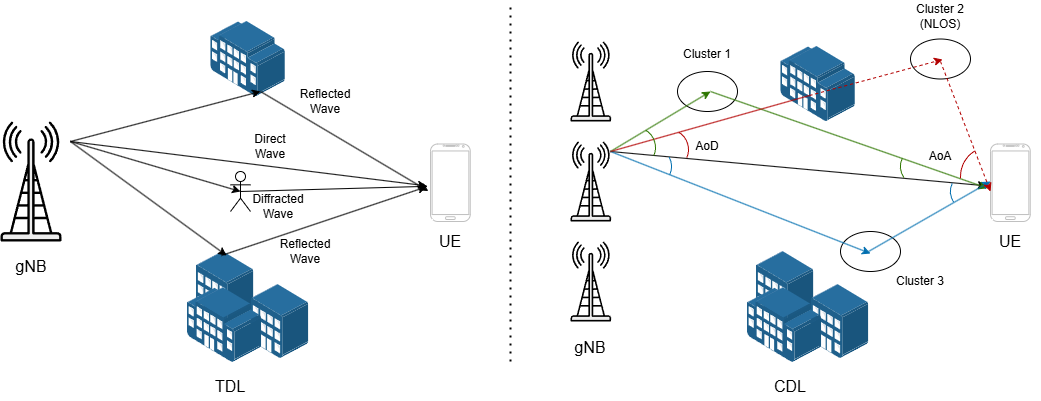

The diagram above was exported from draw.io. Its source (the exported page's mxGraphModel, read from the mxfile embedded in the PNG):
<mxGraphModel dx="1345" dy="767" grid="1" gridSize="10" guides="1" tooltips="1" connect="1" arrows="1" fold="1" page="1" pageScale="1" pageWidth="827" pageHeight="1169" math="0" shadow="0">
  <root>
    <mxCell id="0" />
    <mxCell id="1" parent="0" />
    <mxCell id="dY92JpTvXygVHaSVcJIA-1" value="" style="shape=mxgraph.networks2.icon;aspect=fixed;fillColor=#EDEDED;strokeColor=#000000;gradientColor=#5B6163;network2IconShadow=1;network2bgFillColor=none;network2Icon=mxgraph.networks2.antenna;network2IconYOffset=0.0004;network2IconW=0.508;network2IconH=0.9997;" parent="1" vertex="1">
      <mxGeometry x="90" y="480" width="60.98" height="120" as="geometry" />
    </mxCell>
    <mxCell id="dY92JpTvXygVHaSVcJIA-2" value="" style="verticalLabelPosition=bottom;verticalAlign=top;html=1;shadow=0;dashed=0;strokeWidth=1;shape=mxgraph.android.phone2;strokeColor=#c0c0c0;" parent="1" vertex="1">
      <mxGeometry x="520" y="502.5" width="39.75" height="77.5" as="geometry" />
    </mxCell>
    <mxCell id="dY92JpTvXygVHaSVcJIA-3" value="" style="endArrow=classic;html=1;rounded=0;entryX=-0.104;entryY=0.54;entryDx=0;entryDy=0;entryPerimeter=0;" parent="1" target="dY92JpTvXygVHaSVcJIA-2" edge="1">
      <mxGeometry width="50" height="50" relative="1" as="geometry">
        <mxPoint x="160" y="500" as="sourcePoint" />
        <mxPoint x="440" y="560" as="targetPoint" />
      </mxGeometry>
    </mxCell>
    <mxCell id="dY92JpTvXygVHaSVcJIA-5" value="" style="image;points=[];aspect=fixed;html=1;align=center;shadow=0;dashed=0;image=img/lib/allied_telesis/buildings/Large_Building.svg;" parent="1" vertex="1">
      <mxGeometry x="300" y="380" width="75" height="75" as="geometry" />
    </mxCell>
    <mxCell id="dY92JpTvXygVHaSVcJIA-6" value="" style="image;points=[];aspect=fixed;html=1;align=center;shadow=0;dashed=0;image=img/lib/allied_telesis/buildings/Building_Cluster.svg;" parent="1" vertex="1">
      <mxGeometry x="276.9" y="610" width="121.2" height="111" as="geometry" />
    </mxCell>
    <mxCell id="dY92JpTvXygVHaSVcJIA-9" value="" style="endArrow=classic;html=1;rounded=0;entryX=0.667;entryY=0.933;entryDx=0;entryDy=0;entryPerimeter=0;" parent="1" target="dY92JpTvXygVHaSVcJIA-5" edge="1">
      <mxGeometry width="50" height="50" relative="1" as="geometry">
        <mxPoint x="160" y="500" as="sourcePoint" />
        <mxPoint x="440" y="560" as="targetPoint" />
      </mxGeometry>
    </mxCell>
    <mxCell id="dY92JpTvXygVHaSVcJIA-10" value="" style="endArrow=classic;html=1;rounded=0;entryX=-0.052;entryY=0.607;entryDx=0;entryDy=0;entryPerimeter=0;" parent="1" target="dY92JpTvXygVHaSVcJIA-2" edge="1">
      <mxGeometry width="50" height="50" relative="1" as="geometry">
        <mxPoint x="350" y="450" as="sourcePoint" />
        <mxPoint x="510" y="540" as="targetPoint" />
      </mxGeometry>
    </mxCell>
    <mxCell id="dY92JpTvXygVHaSVcJIA-11" value="" style="endArrow=classic;html=1;rounded=0;entryX=0.323;entryY=0.036;entryDx=0;entryDy=0;entryPerimeter=0;" parent="1" target="dY92JpTvXygVHaSVcJIA-6" edge="1">
      <mxGeometry width="50" height="50" relative="1" as="geometry">
        <mxPoint x="160" y="500" as="sourcePoint" />
        <mxPoint x="440" y="560" as="targetPoint" />
      </mxGeometry>
    </mxCell>
    <mxCell id="dY92JpTvXygVHaSVcJIA-12" value="" style="endArrow=classic;html=1;rounded=0;exitX=0.281;exitY=0.036;exitDx=0;exitDy=0;exitPerimeter=0;entryX=-0.104;entryY=0.553;entryDx=0;entryDy=0;entryPerimeter=0;" parent="1" source="dY92JpTvXygVHaSVcJIA-6" target="dY92JpTvXygVHaSVcJIA-2" edge="1">
      <mxGeometry width="50" height="50" relative="1" as="geometry">
        <mxPoint x="390" y="610" as="sourcePoint" />
        <mxPoint x="440" y="560" as="targetPoint" />
      </mxGeometry>
    </mxCell>
    <mxCell id="dY92JpTvXygVHaSVcJIA-14" value="" style="shape=umlActor;verticalLabelPosition=top;verticalAlign=bottom;html=1;outlineConnect=0;labelPosition=center;align=center;" parent="1" vertex="1">
      <mxGeometry x="320" y="530" width="20" height="40" as="geometry" />
    </mxCell>
    <mxCell id="dY92JpTvXygVHaSVcJIA-15" value="" style="endArrow=classic;html=1;rounded=0;entryX=0.5;entryY=0.5;entryDx=0;entryDy=0;entryPerimeter=0;" parent="1" target="dY92JpTvXygVHaSVcJIA-14" edge="1">
      <mxGeometry width="50" height="50" relative="1" as="geometry">
        <mxPoint x="160" y="500" as="sourcePoint" />
        <mxPoint x="400" y="570" as="targetPoint" />
      </mxGeometry>
    </mxCell>
    <mxCell id="dY92JpTvXygVHaSVcJIA-16" value="" style="endArrow=classic;html=1;rounded=0;exitX=0.5;exitY=0.5;exitDx=0;exitDy=0;exitPerimeter=0;entryX=-0.066;entryY=0.546;entryDx=0;entryDy=0;entryPerimeter=0;" parent="1" source="dY92JpTvXygVHaSVcJIA-14" target="dY92JpTvXygVHaSVcJIA-2" edge="1">
      <mxGeometry width="50" height="50" relative="1" as="geometry">
        <mxPoint x="350" y="620" as="sourcePoint" />
        <mxPoint x="400" y="570" as="targetPoint" />
      </mxGeometry>
    </mxCell>
    <mxCell id="dY92JpTvXygVHaSVcJIA-17" value="Reflected Wave" style="text;html=1;align=center;verticalAlign=middle;whiteSpace=wrap;rounded=0;" parent="1" vertex="1">
      <mxGeometry x="380" y="450" width="70" height="20" as="geometry" />
    </mxCell>
    <mxCell id="dY92JpTvXygVHaSVcJIA-18" value="Reflected Wave" style="text;html=1;align=center;verticalAlign=middle;whiteSpace=wrap;rounded=0;" parent="1" vertex="1">
      <mxGeometry x="360" y="600" width="70" height="20" as="geometry" />
    </mxCell>
    <mxCell id="dY92JpTvXygVHaSVcJIA-20" value="Diffracted Wave" style="text;html=1;align=center;verticalAlign=middle;whiteSpace=wrap;rounded=0;" parent="1" vertex="1">
      <mxGeometry x="338.1" y="550" width="60" height="30" as="geometry" />
    </mxCell>
    <mxCell id="dY92JpTvXygVHaSVcJIA-21" value="Direct Wave" style="text;html=1;align=center;verticalAlign=middle;whiteSpace=wrap;rounded=0;" parent="1" vertex="1">
      <mxGeometry x="330" y="490" width="60" height="30" as="geometry" />
    </mxCell>
    <mxCell id="dY92JpTvXygVHaSVcJIA-22" value="" style="endArrow=none;dashed=1;html=1;dashPattern=1 3;strokeWidth=2;rounded=0;" parent="1" edge="1">
      <mxGeometry width="50" height="50" relative="1" as="geometry">
        <mxPoint x="600" y="720" as="sourcePoint" />
        <mxPoint x="600" y="360" as="targetPoint" />
      </mxGeometry>
    </mxCell>
    <mxCell id="dY92JpTvXygVHaSVcJIA-27" value="" style="verticalLabelPosition=bottom;verticalAlign=top;html=1;shadow=0;dashed=0;strokeWidth=1;shape=mxgraph.android.phone2;strokeColor=#c0c0c0;" parent="1" vertex="1">
      <mxGeometry x="1080" y="502.5" width="39.75" height="77.5" as="geometry" />
    </mxCell>
    <mxCell id="dY92JpTvXygVHaSVcJIA-28" value="" style="endArrow=classic;html=1;rounded=0;entryX=-0.104;entryY=0.54;entryDx=0;entryDy=0;entryPerimeter=0;exitX=0.984;exitY=0.125;exitDx=0;exitDy=0;exitPerimeter=0;" parent="1" source="dY92JpTvXygVHaSVcJIA-53" target="dY92JpTvXygVHaSVcJIA-27" edge="1">
      <mxGeometry width="50" height="50" relative="1" as="geometry">
        <mxPoint x="708.4043999999999" y="491.03999999999996" as="sourcePoint" />
        <mxPoint x="1000" y="560" as="targetPoint" />
      </mxGeometry>
    </mxCell>
    <mxCell id="dY92JpTvXygVHaSVcJIA-29" value="" style="image;points=[];aspect=fixed;html=1;align=center;shadow=0;dashed=0;image=img/lib/allied_telesis/buildings/Large_Building.svg;" parent="1" vertex="1">
      <mxGeometry x="870" y="405" width="75" height="75" as="geometry" />
    </mxCell>
    <mxCell id="dY92JpTvXygVHaSVcJIA-30" value="" style="image;points=[];aspect=fixed;html=1;align=center;shadow=0;dashed=0;image=img/lib/allied_telesis/buildings/Building_Cluster.svg;" parent="1" vertex="1">
      <mxGeometry x="836.9" y="610" width="121.2" height="111" as="geometry" />
    </mxCell>
    <mxCell id="dY92JpTvXygVHaSVcJIA-42" value="" style="ellipse;whiteSpace=wrap;html=1;" parent="1" vertex="1">
      <mxGeometry x="767" y="430" width="60" height="40" as="geometry" />
    </mxCell>
    <mxCell id="dY92JpTvXygVHaSVcJIA-43" value="" style="ellipse;whiteSpace=wrap;html=1;" parent="1" vertex="1">
      <mxGeometry x="930" y="590" width="60" height="40" as="geometry" />
    </mxCell>
    <mxCell id="dY92JpTvXygVHaSVcJIA-44" value="" style="ellipse;whiteSpace=wrap;html=1;" parent="1" vertex="1">
      <mxGeometry x="1000" y="397.5" width="60" height="40" as="geometry" />
    </mxCell>
    <mxCell id="dY92JpTvXygVHaSVcJIA-53" value="" style="shape=mxgraph.networks2.icon;aspect=fixed;fillColor=#EDEDED;strokeColor=#000000;gradientColor=#5B6163;network2IconShadow=1;network2bgFillColor=none;network2Icon=mxgraph.networks2.antenna;network2IconYOffset=0.0004;network2IconW=0.508;network2IconH=0.9997;" parent="1" vertex="1">
      <mxGeometry x="660" y="500" width="40.66" height="80" as="geometry" />
    </mxCell>
    <mxCell id="dY92JpTvXygVHaSVcJIA-54" value="" style="shape=mxgraph.networks2.icon;aspect=fixed;fillColor=#EDEDED;strokeColor=#000000;gradientColor=#5B6163;network2IconShadow=1;network2bgFillColor=none;network2Icon=mxgraph.networks2.antenna;network2IconYOffset=0.0004;network2IconW=0.508;network2IconH=0.9997;" parent="1" vertex="1">
      <mxGeometry x="660" y="600" width="40.66" height="80" as="geometry" />
    </mxCell>
    <mxCell id="dY92JpTvXygVHaSVcJIA-55" value="" style="shape=mxgraph.networks2.icon;aspect=fixed;fillColor=#EDEDED;strokeColor=#000000;gradientColor=#5B6163;network2IconShadow=1;network2bgFillColor=none;network2Icon=mxgraph.networks2.antenna;network2IconYOffset=0.0004;network2IconW=0.508;network2IconH=0.9997;" parent="1" vertex="1">
      <mxGeometry x="660" y="400" width="40.66" height="80" as="geometry" />
    </mxCell>
    <mxCell id="dY92JpTvXygVHaSVcJIA-56" value="" style="endArrow=classic;html=1;rounded=0;fillColor=#60a917;strokeColor=#2D7600;" parent="1" edge="1">
      <mxGeometry width="50" height="50" relative="1" as="geometry">
        <mxPoint x="700" y="510" as="sourcePoint" />
        <mxPoint x="800" y="450" as="targetPoint" />
      </mxGeometry>
    </mxCell>
    <mxCell id="dY92JpTvXygVHaSVcJIA-57" value="" style="endArrow=classic;html=1;rounded=0;entryX=-0.076;entryY=0.57;entryDx=0;entryDy=0;entryPerimeter=0;fillColor=#60a917;strokeColor=#2D7600;" parent="1" target="dY92JpTvXygVHaSVcJIA-27" edge="1">
      <mxGeometry width="50" height="50" relative="1" as="geometry">
        <mxPoint x="800" y="450" as="sourcePoint" />
        <mxPoint x="710" y="530" as="targetPoint" />
      </mxGeometry>
    </mxCell>
    <mxCell id="dY92JpTvXygVHaSVcJIA-60" value="" style="endArrow=classic;html=1;rounded=0;fillColor=#1ba1e2;strokeColor=#006EAF;" parent="1" edge="1">
      <mxGeometry width="50" height="50" relative="1" as="geometry">
        <mxPoint x="700" y="510" as="sourcePoint" />
        <mxPoint x="960" y="612" as="targetPoint" />
      </mxGeometry>
    </mxCell>
    <mxCell id="dY92JpTvXygVHaSVcJIA-61" value="" style="endArrow=classic;html=1;rounded=0;fillColor=#1ba1e2;strokeColor=#006EAF;" parent="1" edge="1">
      <mxGeometry width="50" height="50" relative="1" as="geometry">
        <mxPoint x="958" y="610" as="sourcePoint" />
        <mxPoint x="1080" y="540" as="targetPoint" />
      </mxGeometry>
    </mxCell>
    <mxCell id="dY92JpTvXygVHaSVcJIA-62" value="" style="endArrow=none;html=1;rounded=0;fillColor=#e51400;strokeColor=#B20000;" parent="1" edge="1">
      <mxGeometry width="50" height="50" relative="1" as="geometry">
        <mxPoint x="700" y="510" as="sourcePoint" />
        <mxPoint x="899" y="454" as="targetPoint" />
      </mxGeometry>
    </mxCell>
    <mxCell id="dY92JpTvXygVHaSVcJIA-64" value="" style="html=1;labelBackgroundColor=#ffffff;startArrow=none;startFill=0;startSize=6;endArrow=classic;endFill=1;endSize=6;jettySize=auto;orthogonalLoop=1;strokeWidth=1;dashed=1;fontSize=14;rounded=0;fillColor=#e51400;strokeColor=#B20000;" parent="1" edge="1">
      <mxGeometry width="60" height="60" relative="1" as="geometry">
        <mxPoint x="899" y="454" as="sourcePoint" />
        <mxPoint x="1032" y="418" as="targetPoint" />
      </mxGeometry>
    </mxCell>
    <mxCell id="dY92JpTvXygVHaSVcJIA-66" value="" style="html=1;labelBackgroundColor=#ffffff;startArrow=none;startFill=0;startSize=6;endArrow=classic;endFill=1;endSize=6;jettySize=auto;orthogonalLoop=1;strokeWidth=1;dashed=1;fontSize=14;rounded=0;fillColor=#e51400;strokeColor=#B20000;" parent="1" edge="1">
      <mxGeometry width="60" height="60" relative="1" as="geometry">
        <mxPoint x="1030" y="420" as="sourcePoint" />
        <mxPoint x="1080" y="550" as="targetPoint" />
      </mxGeometry>
    </mxCell>
    <mxCell id="dY92JpTvXygVHaSVcJIA-67" value="Cluster 1" style="text;html=1;align=center;verticalAlign=middle;whiteSpace=wrap;rounded=0;" parent="1" vertex="1">
      <mxGeometry x="767" y="397.5" width="60" height="30" as="geometry" />
    </mxCell>
    <mxCell id="dY92JpTvXygVHaSVcJIA-68" value="Cluster 2 (NLOS)" style="text;html=1;align=center;verticalAlign=middle;whiteSpace=wrap;rounded=0;" parent="1" vertex="1">
      <mxGeometry x="1000" y="360" width="60" height="30" as="geometry" />
    </mxCell>
    <mxCell id="dY92JpTvXygVHaSVcJIA-69" value="Cluster 3" style="text;html=1;align=center;verticalAlign=middle;whiteSpace=wrap;rounded=0;" parent="1" vertex="1">
      <mxGeometry x="980" y="625" width="60" height="30" as="geometry" />
    </mxCell>
    <mxCell id="dY92JpTvXygVHaSVcJIA-71" value="gNB" style="text;html=1;align=center;verticalAlign=middle;whiteSpace=wrap;rounded=0;fontSize=16;" parent="1" vertex="1">
      <mxGeometry x="90.98000000000002" y="610" width="60" height="30" as="geometry" />
    </mxCell>
    <mxCell id="dY92JpTvXygVHaSVcJIA-72" value="UE" style="text;html=1;align=center;verticalAlign=middle;whiteSpace=wrap;rounded=0;fontSize=16;" parent="1" vertex="1">
      <mxGeometry x="509.87" y="585" width="60" height="30" as="geometry" />
    </mxCell>
    <mxCell id="dY92JpTvXygVHaSVcJIA-73" value="gNB" style="text;html=1;align=center;verticalAlign=middle;whiteSpace=wrap;rounded=0;fontSize=16;" parent="1" vertex="1">
      <mxGeometry x="650.3299999999999" y="691" width="60" height="30" as="geometry" />
    </mxCell>
    <mxCell id="dY92JpTvXygVHaSVcJIA-74" value="UE" style="text;html=1;align=center;verticalAlign=middle;whiteSpace=wrap;rounded=0;fontSize=16;" parent="1" vertex="1">
      <mxGeometry x="1069.87" y="585" width="60" height="30" as="geometry" />
    </mxCell>
    <mxCell id="dY92JpTvXygVHaSVcJIA-75" value="TDL" style="text;html=1;align=center;verticalAlign=middle;whiteSpace=wrap;rounded=0;fontSize=16;" parent="1" vertex="1">
      <mxGeometry x="290" y="730" width="60" height="30" as="geometry" />
    </mxCell>
    <mxCell id="dY92JpTvXygVHaSVcJIA-76" value="CDL" style="text;html=1;align=center;verticalAlign=middle;whiteSpace=wrap;rounded=0;fontSize=16;" parent="1" vertex="1">
      <mxGeometry x="850" y="730" width="60" height="30" as="geometry" />
    </mxCell>
    <mxCell id="dY92JpTvXygVHaSVcJIA-77" value="" style="verticalLabelPosition=bottom;verticalAlign=top;html=1;shape=mxgraph.basic.arc;startAngle=0.047020869622630676;endAngle=0.19289987439004594;rotation=45;fillColor=#1ba1e2;fontColor=#ffffff;strokeColor=#006EAF;" parent="1" vertex="1">
      <mxGeometry x="721" y="505" width="40" height="40" as="geometry" />
    </mxCell>
    <mxCell id="dY92JpTvXygVHaSVcJIA-80" value="" style="verticalLabelPosition=bottom;verticalAlign=top;html=1;shape=mxgraph.basic.arc;startAngle=0.9610104348113153;endAngle=0.19289987439004594;rotation=45;fillColor=#60a917;fontColor=#ffffff;strokeColor=#2D7600;" parent="1" vertex="1">
      <mxGeometry x="705.0042712474619" y="486.00427124746193" width="40" height="40" as="geometry" />
    </mxCell>
    <mxCell id="dY92JpTvXygVHaSVcJIA-81" value="" style="verticalLabelPosition=bottom;verticalAlign=top;html=1;shape=mxgraph.basic.arc;startAngle=0.9613967324582907;endAngle=0.19289987439004594;rotation=45;fillColor=#e51400;fontColor=#ffffff;strokeColor=#B20000;" parent="1" vertex="1">
      <mxGeometry x="738.0042712474619" y="488.00427124746193" width="40" height="40" as="geometry" />
    </mxCell>
    <mxCell id="dY92JpTvXygVHaSVcJIA-82" value="" style="verticalLabelPosition=bottom;verticalAlign=top;html=1;shape=mxgraph.basic.arc;startAngle=0.03633089938907451;endAngle=0.19289987439004594;rotation=-135;fillColor=#1ba1e2;fontColor=#ffffff;strokeColor=#006EAF;" parent="1" vertex="1">
      <mxGeometry x="1040.004271247462" y="530.0042712474619" width="40" height="40" as="geometry" />
    </mxCell>
    <mxCell id="dY92JpTvXygVHaSVcJIA-87" value="" style="verticalLabelPosition=bottom;verticalAlign=top;html=1;shape=mxgraph.basic.arc;startAngle=0.02988324191219446;endAngle=0.19289987439004594;rotation=-135;fillColor=#60a917;fontColor=#ffffff;strokeColor=#2D7600;" parent="1" vertex="1">
      <mxGeometry x="990.0042712474619" y="505.00427124746193" width="40" height="40" as="geometry" />
    </mxCell>
    <mxCell id="dY92JpTvXygVHaSVcJIA-88" value="" style="verticalLabelPosition=bottom;verticalAlign=top;html=1;shape=mxgraph.basic.arc;startAngle=0.9492697501605719;endAngle=0.12064068109791949;rotation=-75;fillColor=#e51400;fontColor=#ffffff;strokeColor=#B20000;" parent="1" vertex="1">
      <mxGeometry x="1050" y="505" width="60" height="60" as="geometry" />
    </mxCell>
    <mxCell id="dY92JpTvXygVHaSVcJIA-89" value="AoD" style="text;html=1;align=center;verticalAlign=middle;whiteSpace=wrap;rounded=0;" parent="1" vertex="1">
      <mxGeometry x="767" y="490" width="60" height="30" as="geometry" />
    </mxCell>
    <mxCell id="dY92JpTvXygVHaSVcJIA-90" value="AoA" style="text;html=1;align=center;verticalAlign=middle;whiteSpace=wrap;rounded=0;" parent="1" vertex="1">
      <mxGeometry x="1000" y="500" width="60" height="30" as="geometry" />
    </mxCell>
  </root>
</mxGraphModel>